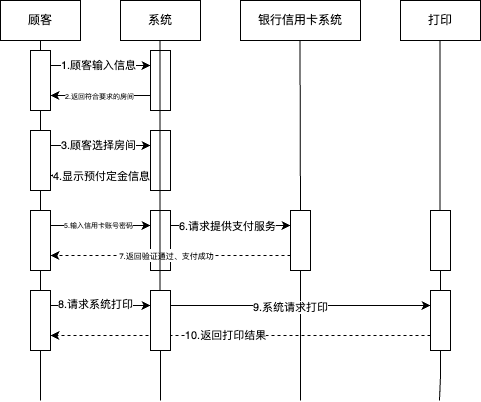

The diagram above was exported from draw.io. Its source (the exported page's mxGraphModel, read from the mxfile embedded in the PNG):
<mxGraphModel dx="560" dy="490" grid="1" gridSize="10" guides="1" tooltips="1" connect="1" arrows="1" fold="1" page="1" pageScale="1" pageWidth="827" pageHeight="1169" math="0" shadow="0">
  <root>
    <mxCell id="0" />
    <mxCell id="1" parent="0" />
    <mxCell id="GFnzq8p1o_Pr4-kD9_y--5" style="edgeStyle=orthogonalEdgeStyle;rounded=0;orthogonalLoop=1;jettySize=auto;html=1;exitX=0.5;exitY=1;exitDx=0;exitDy=0;endArrow=none;startFill=0;" edge="1" parent="1" source="GFnzq8p1o_Pr4-kD9_y--1">
      <mxGeometry relative="1" as="geometry">
        <mxPoint x="200" y="440" as="targetPoint" />
      </mxGeometry>
    </mxCell>
    <mxCell id="GFnzq8p1o_Pr4-kD9_y--1" value="顾客" style="rounded=0;whiteSpace=wrap;html=1;" vertex="1" parent="1">
      <mxGeometry x="160" y="40" width="80" height="40" as="geometry" />
    </mxCell>
    <mxCell id="GFnzq8p1o_Pr4-kD9_y--2" value="系统" style="rounded=0;whiteSpace=wrap;html=1;" vertex="1" parent="1">
      <mxGeometry x="280" y="40" width="80" height="40" as="geometry" />
    </mxCell>
    <mxCell id="GFnzq8p1o_Pr4-kD9_y--3" value="银行信用卡系统" style="rounded=0;whiteSpace=wrap;html=1;" vertex="1" parent="1">
      <mxGeometry x="400" y="40" width="120" height="40" as="geometry" />
    </mxCell>
    <mxCell id="GFnzq8p1o_Pr4-kD9_y--4" value="打印" style="rounded=0;whiteSpace=wrap;html=1;" vertex="1" parent="1">
      <mxGeometry x="560" y="40" width="80" height="40" as="geometry" />
    </mxCell>
    <mxCell id="GFnzq8p1o_Pr4-kD9_y--6" style="edgeStyle=orthogonalEdgeStyle;rounded=0;orthogonalLoop=1;jettySize=auto;html=1;exitX=0.5;exitY=1;exitDx=0;exitDy=0;endArrow=none;startFill=0;" edge="1" parent="1" source="GFnzq8p1o_Pr4-kD9_y--44">
      <mxGeometry relative="1" as="geometry">
        <mxPoint x="320" y="440" as="targetPoint" />
        <mxPoint x="319.5" y="80" as="sourcePoint" />
      </mxGeometry>
    </mxCell>
    <mxCell id="GFnzq8p1o_Pr4-kD9_y--7" style="edgeStyle=orthogonalEdgeStyle;rounded=0;orthogonalLoop=1;jettySize=auto;html=1;exitX=0.5;exitY=1;exitDx=0;exitDy=0;endArrow=none;startFill=0;" edge="1" parent="1">
      <mxGeometry relative="1" as="geometry">
        <mxPoint x="460" y="440" as="targetPoint" />
        <mxPoint x="459.5" y="80" as="sourcePoint" />
      </mxGeometry>
    </mxCell>
    <mxCell id="GFnzq8p1o_Pr4-kD9_y--8" style="edgeStyle=orthogonalEdgeStyle;rounded=0;orthogonalLoop=1;jettySize=auto;html=1;exitX=0.5;exitY=1;exitDx=0;exitDy=0;endArrow=none;startFill=0;" edge="1" parent="1" source="GFnzq8p1o_Pr4-kD9_y--50">
      <mxGeometry relative="1" as="geometry">
        <mxPoint x="599" y="440" as="targetPoint" />
        <mxPoint x="599.5" y="80" as="sourcePoint" />
      </mxGeometry>
    </mxCell>
    <mxCell id="GFnzq8p1o_Pr4-kD9_y--17" style="edgeStyle=orthogonalEdgeStyle;rounded=0;orthogonalLoop=1;jettySize=auto;html=1;exitX=1;exitY=0.25;exitDx=0;exitDy=0;entryX=0;entryY=0.25;entryDx=0;entryDy=0;" edge="1" parent="1" source="GFnzq8p1o_Pr4-kD9_y--9" target="GFnzq8p1o_Pr4-kD9_y--14">
      <mxGeometry relative="1" as="geometry" />
    </mxCell>
    <mxCell id="GFnzq8p1o_Pr4-kD9_y--19" value="1.顾客输入信息" style="edgeLabel;html=1;align=center;verticalAlign=middle;resizable=0;points=[];" vertex="1" connectable="0" parent="GFnzq8p1o_Pr4-kD9_y--17">
      <mxGeometry x="-0.0385" relative="1" as="geometry">
        <mxPoint as="offset" />
      </mxGeometry>
    </mxCell>
    <mxCell id="GFnzq8p1o_Pr4-kD9_y--9" value="" style="rounded=0;whiteSpace=wrap;html=1;" vertex="1" parent="1">
      <mxGeometry x="190" y="90" width="20" height="60" as="geometry" />
    </mxCell>
    <mxCell id="GFnzq8p1o_Pr4-kD9_y--20" style="edgeStyle=orthogonalEdgeStyle;rounded=0;orthogonalLoop=1;jettySize=auto;html=1;exitX=0;exitY=0.75;exitDx=0;exitDy=0;entryX=1;entryY=0.75;entryDx=0;entryDy=0;" edge="1" parent="1" source="GFnzq8p1o_Pr4-kD9_y--14" target="GFnzq8p1o_Pr4-kD9_y--9">
      <mxGeometry relative="1" as="geometry" />
    </mxCell>
    <mxCell id="GFnzq8p1o_Pr4-kD9_y--21" value="&lt;font style=&quot;font-size: 7px;&quot;&gt;2.返回符合要求的房间&lt;/font&gt;" style="edgeLabel;html=1;align=center;verticalAlign=middle;resizable=0;points=[];" vertex="1" connectable="0" parent="GFnzq8p1o_Pr4-kD9_y--20">
      <mxGeometry x="0.0234" relative="1" as="geometry">
        <mxPoint as="offset" />
      </mxGeometry>
    </mxCell>
    <mxCell id="GFnzq8p1o_Pr4-kD9_y--14" value="" style="rounded=0;whiteSpace=wrap;html=1;" vertex="1" parent="1">
      <mxGeometry x="310" y="90" width="20" height="60" as="geometry" />
    </mxCell>
    <mxCell id="GFnzq8p1o_Pr4-kD9_y--24" style="edgeStyle=orthogonalEdgeStyle;rounded=0;orthogonalLoop=1;jettySize=auto;html=1;exitX=1;exitY=0.25;exitDx=0;exitDy=0;entryX=0;entryY=0.25;entryDx=0;entryDy=0;" edge="1" parent="1" source="GFnzq8p1o_Pr4-kD9_y--22" target="GFnzq8p1o_Pr4-kD9_y--23">
      <mxGeometry relative="1" as="geometry" />
    </mxCell>
    <mxCell id="GFnzq8p1o_Pr4-kD9_y--25" value="3.顾客选择房间" style="edgeLabel;html=1;align=center;verticalAlign=middle;resizable=0;points=[];" vertex="1" connectable="0" parent="GFnzq8p1o_Pr4-kD9_y--24">
      <mxGeometry x="-0.04" y="1" relative="1" as="geometry">
        <mxPoint y="1" as="offset" />
      </mxGeometry>
    </mxCell>
    <mxCell id="GFnzq8p1o_Pr4-kD9_y--22" value="" style="rounded=0;whiteSpace=wrap;html=1;" vertex="1" parent="1">
      <mxGeometry x="190" y="170" width="20" height="60" as="geometry" />
    </mxCell>
    <mxCell id="GFnzq8p1o_Pr4-kD9_y--26" style="edgeStyle=orthogonalEdgeStyle;rounded=0;orthogonalLoop=1;jettySize=auto;html=1;exitX=0;exitY=0.75;exitDx=0;exitDy=0;entryX=1;entryY=0.75;entryDx=0;entryDy=0;dashed=1;" edge="1" parent="1" source="GFnzq8p1o_Pr4-kD9_y--23" target="GFnzq8p1o_Pr4-kD9_y--22">
      <mxGeometry relative="1" as="geometry" />
    </mxCell>
    <mxCell id="GFnzq8p1o_Pr4-kD9_y--27" value="4.显示预付定金信息" style="edgeLabel;html=1;align=center;verticalAlign=middle;resizable=0;points=[];" vertex="1" connectable="0" parent="GFnzq8p1o_Pr4-kD9_y--26">
      <mxGeometry x="-0.01" y="1" relative="1" as="geometry">
        <mxPoint as="offset" />
      </mxGeometry>
    </mxCell>
    <mxCell id="GFnzq8p1o_Pr4-kD9_y--23" value="" style="rounded=0;whiteSpace=wrap;html=1;" vertex="1" parent="1">
      <mxGeometry x="310" y="170" width="20" height="60" as="geometry" />
    </mxCell>
    <mxCell id="GFnzq8p1o_Pr4-kD9_y--30" style="edgeStyle=orthogonalEdgeStyle;rounded=0;orthogonalLoop=1;jettySize=auto;html=1;exitX=1;exitY=0.25;exitDx=0;exitDy=0;entryX=0;entryY=0.25;entryDx=0;entryDy=0;" edge="1" parent="1" source="GFnzq8p1o_Pr4-kD9_y--28" target="GFnzq8p1o_Pr4-kD9_y--29">
      <mxGeometry relative="1" as="geometry" />
    </mxCell>
    <mxCell id="GFnzq8p1o_Pr4-kD9_y--31" value="&lt;font style=&quot;font-size: 7px;&quot;&gt;5.输入信用卡账号密码&lt;/font&gt;" style="edgeLabel;html=1;align=center;verticalAlign=middle;resizable=0;points=[];" vertex="1" connectable="0" parent="GFnzq8p1o_Pr4-kD9_y--30">
      <mxGeometry x="-0.06" y="1" relative="1" as="geometry">
        <mxPoint as="offset" />
      </mxGeometry>
    </mxCell>
    <mxCell id="GFnzq8p1o_Pr4-kD9_y--28" value="" style="rounded=0;whiteSpace=wrap;html=1;" vertex="1" parent="1">
      <mxGeometry x="190" y="250" width="20" height="60" as="geometry" />
    </mxCell>
    <mxCell id="GFnzq8p1o_Pr4-kD9_y--33" style="edgeStyle=orthogonalEdgeStyle;rounded=0;orthogonalLoop=1;jettySize=auto;html=1;exitX=1;exitY=0.25;exitDx=0;exitDy=0;entryX=0;entryY=0.25;entryDx=0;entryDy=0;" edge="1" parent="1" source="GFnzq8p1o_Pr4-kD9_y--29" target="GFnzq8p1o_Pr4-kD9_y--32">
      <mxGeometry relative="1" as="geometry" />
    </mxCell>
    <mxCell id="GFnzq8p1o_Pr4-kD9_y--34" value="6.请求提供支付服务" style="edgeLabel;html=1;align=center;verticalAlign=middle;resizable=0;points=[];" vertex="1" connectable="0" parent="GFnzq8p1o_Pr4-kD9_y--33">
      <mxGeometry x="-0.05" relative="1" as="geometry">
        <mxPoint y="1" as="offset" />
      </mxGeometry>
    </mxCell>
    <mxCell id="GFnzq8p1o_Pr4-kD9_y--29" value="" style="rounded=0;whiteSpace=wrap;html=1;" vertex="1" parent="1">
      <mxGeometry x="310" y="250" width="20" height="60" as="geometry" />
    </mxCell>
    <mxCell id="GFnzq8p1o_Pr4-kD9_y--32" value="" style="rounded=0;whiteSpace=wrap;html=1;" vertex="1" parent="1">
      <mxGeometry x="450" y="250" width="20" height="60" as="geometry" />
    </mxCell>
    <mxCell id="GFnzq8p1o_Pr4-kD9_y--38" value="" style="edgeStyle=orthogonalEdgeStyle;rounded=0;orthogonalLoop=1;jettySize=auto;html=1;exitX=0.5;exitY=1;exitDx=0;exitDy=0;endArrow=none;startFill=0;" edge="1" parent="1" target="GFnzq8p1o_Pr4-kD9_y--37">
      <mxGeometry relative="1" as="geometry">
        <mxPoint x="599.5" y="681" as="targetPoint" />
        <mxPoint x="599.5" y="80" as="sourcePoint" />
      </mxGeometry>
    </mxCell>
    <mxCell id="GFnzq8p1o_Pr4-kD9_y--41" style="edgeStyle=orthogonalEdgeStyle;rounded=0;orthogonalLoop=1;jettySize=auto;html=1;exitX=0;exitY=0.75;exitDx=0;exitDy=0;entryX=1;entryY=0.75;entryDx=0;entryDy=0;dashed=1;" edge="1" parent="1" source="GFnzq8p1o_Pr4-kD9_y--32" target="GFnzq8p1o_Pr4-kD9_y--28">
      <mxGeometry relative="1" as="geometry" />
    </mxCell>
    <mxCell id="GFnzq8p1o_Pr4-kD9_y--42" value="&lt;font style=&quot;font-size: 8px;&quot;&gt;7.返回验证通过、支付成功&lt;/font&gt;" style="edgeLabel;html=1;align=center;verticalAlign=middle;resizable=0;points=[];" vertex="1" connectable="0" parent="GFnzq8p1o_Pr4-kD9_y--41">
      <mxGeometry x="0.0833" relative="1" as="geometry">
        <mxPoint x="5" as="offset" />
      </mxGeometry>
    </mxCell>
    <mxCell id="GFnzq8p1o_Pr4-kD9_y--37" value="" style="rounded=0;whiteSpace=wrap;html=1;" vertex="1" parent="1">
      <mxGeometry x="590" y="250" width="20" height="60" as="geometry" />
    </mxCell>
    <mxCell id="GFnzq8p1o_Pr4-kD9_y--46" style="edgeStyle=orthogonalEdgeStyle;rounded=0;orthogonalLoop=1;jettySize=auto;html=1;exitX=1;exitY=0.25;exitDx=0;exitDy=0;entryX=0;entryY=0.25;entryDx=0;entryDy=0;" edge="1" parent="1" source="GFnzq8p1o_Pr4-kD9_y--43" target="GFnzq8p1o_Pr4-kD9_y--44">
      <mxGeometry relative="1" as="geometry" />
    </mxCell>
    <mxCell id="GFnzq8p1o_Pr4-kD9_y--47" value="8.请求系统打印" style="edgeLabel;html=1;align=center;verticalAlign=middle;resizable=0;points=[];" vertex="1" connectable="0" parent="GFnzq8p1o_Pr4-kD9_y--46">
      <mxGeometry x="-0.11" y="2" relative="1" as="geometry">
        <mxPoint y="1" as="offset" />
      </mxGeometry>
    </mxCell>
    <mxCell id="GFnzq8p1o_Pr4-kD9_y--43" value="" style="rounded=0;whiteSpace=wrap;html=1;" vertex="1" parent="1">
      <mxGeometry x="190" y="330" width="20" height="60" as="geometry" />
    </mxCell>
    <mxCell id="GFnzq8p1o_Pr4-kD9_y--45" value="" style="edgeStyle=orthogonalEdgeStyle;rounded=0;orthogonalLoop=1;jettySize=auto;html=1;exitX=0.5;exitY=1;exitDx=0;exitDy=0;endArrow=none;startFill=0;" edge="1" parent="1" target="GFnzq8p1o_Pr4-kD9_y--44">
      <mxGeometry relative="1" as="geometry">
        <mxPoint x="319.5" y="681" as="targetPoint" />
        <mxPoint x="319.5" y="80" as="sourcePoint" />
      </mxGeometry>
    </mxCell>
    <mxCell id="GFnzq8p1o_Pr4-kD9_y--48" style="edgeStyle=orthogonalEdgeStyle;rounded=0;orthogonalLoop=1;jettySize=auto;html=1;exitX=0;exitY=0.75;exitDx=0;exitDy=0;entryX=1;entryY=0.75;entryDx=0;entryDy=0;dashed=1;" edge="1" parent="1" source="GFnzq8p1o_Pr4-kD9_y--50" target="GFnzq8p1o_Pr4-kD9_y--43">
      <mxGeometry relative="1" as="geometry" />
    </mxCell>
    <mxCell id="GFnzq8p1o_Pr4-kD9_y--49" value="10.返回打印结果" style="edgeLabel;html=1;align=center;verticalAlign=middle;resizable=0;points=[];" vertex="1" connectable="0" parent="GFnzq8p1o_Pr4-kD9_y--48">
      <mxGeometry x="0.11" relative="1" as="geometry">
        <mxPoint x="6" as="offset" />
      </mxGeometry>
    </mxCell>
    <mxCell id="GFnzq8p1o_Pr4-kD9_y--52" style="edgeStyle=orthogonalEdgeStyle;rounded=0;orthogonalLoop=1;jettySize=auto;html=1;exitX=1;exitY=0.25;exitDx=0;exitDy=0;entryX=0;entryY=0.25;entryDx=0;entryDy=0;" edge="1" parent="1" source="GFnzq8p1o_Pr4-kD9_y--44" target="GFnzq8p1o_Pr4-kD9_y--50">
      <mxGeometry relative="1" as="geometry" />
    </mxCell>
    <mxCell id="GFnzq8p1o_Pr4-kD9_y--53" value="9.系统请求打印" style="edgeLabel;html=1;align=center;verticalAlign=middle;resizable=0;points=[];" vertex="1" connectable="0" parent="GFnzq8p1o_Pr4-kD9_y--52">
      <mxGeometry x="-0.0831" y="-2" relative="1" as="geometry">
        <mxPoint as="offset" />
      </mxGeometry>
    </mxCell>
    <mxCell id="GFnzq8p1o_Pr4-kD9_y--44" value="" style="rounded=0;whiteSpace=wrap;html=1;" vertex="1" parent="1">
      <mxGeometry x="310" y="330" width="20" height="60" as="geometry" />
    </mxCell>
    <mxCell id="GFnzq8p1o_Pr4-kD9_y--51" value="" style="edgeStyle=orthogonalEdgeStyle;rounded=0;orthogonalLoop=1;jettySize=auto;html=1;exitX=0.5;exitY=1;exitDx=0;exitDy=0;endArrow=none;startFill=0;" edge="1" parent="1" source="GFnzq8p1o_Pr4-kD9_y--37" target="GFnzq8p1o_Pr4-kD9_y--50">
      <mxGeometry relative="1" as="geometry">
        <mxPoint x="599" y="440" as="targetPoint" />
        <mxPoint x="600" y="310" as="sourcePoint" />
      </mxGeometry>
    </mxCell>
    <mxCell id="GFnzq8p1o_Pr4-kD9_y--50" value="" style="rounded=0;whiteSpace=wrap;html=1;" vertex="1" parent="1">
      <mxGeometry x="590" y="330" width="20" height="60" as="geometry" />
    </mxCell>
  </root>
</mxGraphModel>